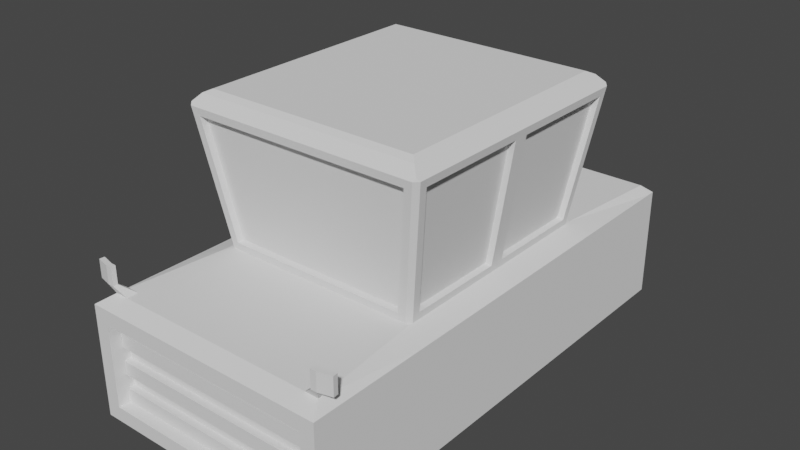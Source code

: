 # Source: car.blend  (saved by Blender 2.92.15; exported with 4.5.12 LTS)
import bpy
from mathutils import Matrix  # noqa: F401  (used for matrix-valued properties, if any)

bpy.ops.wm.read_factory_settings(use_empty=True)
scene = bpy.context.scene
scene.name = 'Scene'

# ---- collections
col_collection = bpy.data.collections.new('Collection'); scene.collection.children.link(col_collection)

# ---- world
world_world = bpy.data.worlds.new('World'); scene.world = world_world
world_world.use_nodes = True; world_world.node_tree.nodes.clear()
_N = world_world.node_tree.nodes; _L = world_world.node_tree.links
n0 = _N.new('ShaderNodeOutputWorld'); n0.name = 'World Output'; n0.location = (300, 300)
n1 = _N.new('ShaderNodeBackground'); n1.name = 'Background'; n1.location = (10, 300)
n1.inputs[0].default_value = (0.05088, 0.05088, 0.05088, 1.0)
_L.new(n1.outputs[0], n0.inputs[0])
n0.is_active_output = True
world_world.color = (0.05088, 0.05088, 0.05088)
world_world.use_sun_shadow = False
world_world.sun_shadow_jitter_overblur = 0.0

# ---- meshes
me_cube_001 = bpy.data.meshes.new('Cube.001')
me_cube_001.from_pydata([(1.965, -4.063, -0.7411), (1.965, -4.063, 0.7411), (2.224, 4.638, -1.0), (2.224, 4.638, 1.0), (0.0, 4.638, -1.0), (0.0, 4.638, 1.0), (0.0, -4.063, -0.7411), (0.0, -4.063, 0.7411), (0.0, 4.502, 1.128), (2.046, 4.502, 1.128), (2.046, -3.777, 1.128), (0.0, -3.777, 1.128), (2.072, -3.469, -1.125), (2.072, 4.043, -1.125), (0.0, -3.469, -1.125), (0.0, 4.043, -1.125), (2.224, -1.888, -1.0), (2.224, 0.2871, -1.0), (2.224, 2.462, -1.0), (2.224, 2.462, 1.0), (2.224, 0.2871, 1.0), (2.224, -1.888, 1.0), (1.833, 0.3622, 1.128), (0.0, 2.432, 1.128), (0.0, -1.725, 1.263), (2.072, -1.591, -1.125), (2.072, 0.2871, -1.125), (2.072, 2.165, -1.125), (0.0, 2.165, -1.125), (0.0, 0.2871, -1.125), (0.0, -1.591, -1.125), (0.0, 0.3622, 3.774), (1.916, 2.471, 3.774), (1.916, 0.3622, 3.774), (2.201, 0.3622, 3.537), (1.916, -1.747, 3.774), (0.0, 2.471, 3.774), (0.0, 2.744, 3.537), (0.0, -2.002, 3.402), (0.0, -1.747, 3.774), (1.758, 2.432, 1.128), (1.833, 2.356, 1.128), (1.833, 2.507, 1.128), (1.833, -1.632, 1.128), (1.641, -1.725, 1.263), (1.833, -1.783, 1.128), (2.201, 2.668, 3.537), (2.125, 2.744, 3.537), (2.157, 2.704, 3.583), (1.967, -2.002, 3.402), (2.201, -1.944, 3.537), (2.157, -1.979, 3.583), (2.224, -3.788, 1.0), (2.224, 4.5, 1.0), (2.125, -2.02, 3.537), (1.758, -1.707, 1.128), (0.0, -1.707, 1.128), (0.0, -2.02, 3.537), (0.0, -1.888, 3.417), (0.0, -1.611, 1.278), (1.967, -1.888, 3.417), (1.641, -1.611, 1.278), (1.854, -1.514, 1.261), (1.854, 0.2282, 1.261), (2.18, 0.2282, 3.404), (2.18, -1.791, 3.404), (1.854, 0.4963, 1.261), (1.854, 2.238, 1.261), (2.18, 2.516, 3.404), (2.18, 0.4963, 3.404), (1.747, -1.514, 1.277), (1.747, 0.2282, 1.277), (2.074, -1.791, 3.42), (2.074, 0.2282, 3.42), (1.747, 2.238, 1.277), (1.747, 0.4963, 1.277), (2.074, 0.4963, 3.42), (2.074, 2.516, 3.42), (1.641, 2.449, 1.263), (0.136, 2.449, 1.263), (0.136, 2.727, 3.402), (1.967, 2.727, 3.402), (0.136, 2.337, 1.278), (0.136, 2.615, 3.416), (1.641, 2.337, 1.278), (1.967, 2.615, 3.416), (2.224, -4.063, 1.0), (2.224, -4.063, -1.0), (0.0, -4.063, -1.0), (0.0, -4.063, 1.0), (0.0, -3.855, 0.7411), (0.0, -3.855, -0.7411), (1.965, -3.855, 0.7411), (1.965, -3.855, -0.7411), (0.0, -3.855, 0.4941), (0.0, -3.855, 0.247), (0.0, -3.855, -1.49e-08), (0.0, -3.855, -0.247), (0.0, -3.855, -0.4941), (1.965, -3.855, 0.4941), (1.965, -3.855, 0.247), (1.965, -3.855, 0.0), (1.965, -3.855, -0.247), (1.965, -3.855, -0.4941), (0.3275, -3.855, -0.7411), (0.655, -3.855, -0.7411), (0.9826, -3.855, -0.7411), (1.31, -3.855, -0.7411), (1.638, -3.855, -0.7411), (1.638, -3.855, 0.7411), (1.31, -3.855, 0.7411), (0.9826, -3.855, 0.7411), (0.655, -3.855, 0.7411), (0.3275, -3.855, 0.7411), (1.638, -3.855, -0.4941), (1.31, -3.855, -0.4941), (0.9826, -3.855, -0.4941), (0.655, -3.855, -0.4941), (0.3275, -3.855, -0.4941), (1.638, -3.855, -0.247), (1.31, -3.855, -0.247), (0.9826, -3.855, -0.247), (0.655, -3.855, -0.247), (0.3275, -3.855, -0.247), (1.638, -3.855, -2.484e-09), (1.31, -3.855, -4.967e-09), (0.9826, -3.855, -7.451e-09), (0.655, -3.855, -9.934e-09), (0.3275, -3.855, -1.242e-08), (1.638, -3.855, 0.247), (1.31, -3.855, 0.247), (0.9826, -3.855, 0.247), (0.655, -3.855, 0.247), (0.3275, -3.855, 0.247), (1.638, -3.855, 0.4941), (1.31, -3.855, 0.4941), (0.9826, -3.855, 0.4941), (0.655, -3.855, 0.4941), (0.3275, -3.855, 0.4941), (0.3275, -3.73, 0.7411), (0.0, -3.73, 0.7411), (0.0, -3.73, 0.4941), (0.0, -3.73, 0.247), (0.0, -3.73, -1.49e-08), (0.0, -3.73, -0.247), (0.0, -3.73, -0.4941), (1.965, -3.73, 0.7411), (1.965, -3.73, 0.4941), (1.965, -3.73, 0.247), (1.965, -3.73, 0.0), (1.965, -3.73, -0.247), (1.965, -3.73, -0.4941), (1.638, -3.73, 0.7411), (1.31, -3.73, 0.7411), (0.9826, -3.73, 0.7411), (0.655, -3.73, 0.7411), (0.3275, -3.73, -0.4941), (1.638, -3.73, -0.4941), (1.31, -3.73, -0.4941), (0.9826, -3.73, -0.4941), (0.655, -3.73, -0.4941), (0.3275, -3.73, -0.247), (1.638, -3.73, -0.247), (1.31, -3.73, -0.247), (0.9826, -3.73, -0.247), (0.655, -3.73, -0.247), (0.3275, -3.73, -1.242e-08), (1.638, -3.73, -2.484e-09), (1.31, -3.73, -4.967e-09), (0.9826, -3.73, -7.451e-09), (0.655, -3.73, -9.934e-09), (0.3275, -3.73, 0.247), (1.638, -3.73, 0.247), (1.31, -3.73, 0.247), (0.9826, -3.73, 0.247), (0.655, -3.73, 0.247), (0.3275, -3.73, 0.4941), (1.638, -3.73, 0.4941), (1.31, -3.73, 0.4941), (0.9826, -3.73, 0.4941), (0.655, -3.73, 0.4941), (2.024, -3.568, 1.128), (1.8, -3.777, 1.128), (1.808, -3.575, 1.128), (2.111, -3.765, 1.315), (2.099, -3.86, 1.292), (1.993, -3.86, 1.292), (1.997, -3.773, 1.292), (2.111, -3.765, 1.587), (2.099, -3.86, 1.61), (1.993, -3.86, 1.61), (1.997, -3.773, 1.61), (2.307, -3.717, 1.315), (2.339, -3.802, 1.292), (2.307, -3.717, 1.587), (2.339, -3.802, 1.61), (2.089, -3.771, 1.292), (2.089, -3.771, 1.61), (2.33, -3.712, 1.292), (2.33, -3.712, 1.61), (2.117, -3.79, 1.315), (2.117, -3.79, 1.587), (2.314, -3.742, 1.315), (2.314, -3.742, 1.587), (2.031, 2.586, 3.717), (2.031, 0.3622, 3.717), (2.031, -1.862, 3.717), (0.0, 2.586, 3.717), (0.0, -1.862, 3.717)], [(41, 42)], [(4, 5, 3, 2), (87, 16, 21, 52, 86), (4, 2, 13, 15), (1, 7, 90, 113, 112, 111, 110, 109, 92), (3, 5, 8, 9), (49, 38, 58, 60), (89, 86, 10, 182, 11), (80, 81, 85, 83), (30, 25, 12, 14), (16, 87, 12, 25), (87, 88, 14, 12), (2, 18, 27, 13), (18, 17, 26, 27), (17, 16, 25, 26), (15, 13, 27, 28), (28, 27, 26, 29), (29, 26, 25, 30), (67, 68, 77, 74), (45, 55, 56, 11, 182, 183, 181), (2, 3, 53, 19, 18), (18, 19, 20, 17), (17, 20, 21, 16), (65, 62, 70, 72), (207, 204, 48, 47, 37), (33, 31, 39, 35), (57, 54, 51, 206, 208), (204, 205, 34, 46, 48), (205, 206, 51, 50, 34), (32, 36, 31, 33), (46, 47, 48), (54, 50, 51), (46, 41, 40, 47), (54, 55, 43, 50), (9, 8, 23, 40, 42), (45, 181, 10, 21), (86, 52, 10), (21, 10, 52), (43, 55, 45), (45, 21, 43), (20, 22, 43, 21), (20, 19, 41, 22), (42, 40, 41, 19), (9, 42, 53), (42, 19, 53), (3, 9, 53), (49, 44, 55, 54), (44, 24, 56, 55), (38, 49, 54, 57), (59, 61, 60, 58), (44, 49, 60, 61), (24, 44, 61, 59), (43, 22, 63, 62), (22, 34, 64, 63), (34, 50, 65, 64), (50, 43, 62, 65), (22, 41, 67, 66), (41, 46, 68, 67), (46, 34, 69, 68), (34, 22, 66, 69), (70, 71, 73, 72), (75, 74, 77, 76), (66, 67, 74, 75), (63, 64, 73, 71), (68, 69, 76, 77), (62, 63, 71, 70), (69, 66, 75, 76), (64, 65, 72, 73), (40, 23, 79, 78), (23, 37, 80, 79), (37, 47, 81, 80), (47, 40, 78, 81), (84, 82, 83, 85), (78, 79, 82, 84), (79, 80, 83, 82), (81, 78, 84, 85), (1, 0, 87, 86), (0, 6, 88, 87), (7, 1, 86, 89), (0, 1, 92, 99, 100, 101, 102, 103, 93), (6, 0, 93, 108, 107, 106, 105, 104, 91), (125, 124, 167, 168), (161, 144, 145, 156, 160, 159, 158, 157, 151, 150, 162, 163, 164, 165), (171, 142, 143, 166, 170, 169, 168, 167, 149, 148, 172, 173, 174, 175), (139, 140, 141, 176, 180, 179, 178, 177, 147, 146, 152, 153, 154, 155), (101, 100, 148, 149), (114, 103, 151, 157), (136, 135, 178, 179), (128, 96, 97, 123, 122, 121, 120, 119, 102, 101, 124, 125, 126, 127), (98, 118, 156, 145), (138, 94, 95, 133, 132, 131, 130, 129, 100, 99, 134, 135, 136, 137), (124, 101, 149, 167), (118, 98, 91, 104, 105, 106, 107, 108, 93, 103, 114, 115, 116, 117), (137, 136, 179, 180), (126, 125, 168, 169), (115, 114, 157, 158), (138, 137, 180, 176), (103, 102, 150, 151), (127, 126, 169, 170), (113, 90, 140, 139), (116, 115, 158, 159), (128, 127, 170, 166), (117, 116, 159, 160), (133, 95, 142, 171), (118, 117, 160, 156), (100, 129, 172, 148), (123, 97, 144, 161), (129, 130, 173, 172), (102, 119, 162, 150), (130, 131, 174, 173), (119, 120, 163, 162), (92, 109, 152, 146), (131, 132, 175, 174), (120, 121, 164, 163), (109, 110, 153, 152), (132, 133, 171, 175), (121, 122, 165, 164), (110, 111, 154, 153), (94, 138, 176, 141), (122, 123, 161, 165), (111, 112, 155, 154), (134, 99, 147, 177), (99, 92, 146, 147), (96, 128, 166, 143), (112, 113, 139, 155), (135, 134, 177, 178), (187, 186, 190, 191), (183, 182, 186, 187), (10, 181, 196, 185), (181, 183, 187, 196), (182, 10, 185, 186), (197, 191, 190, 189), (185, 196, 198, 193), (196, 187, 191, 197), (186, 185, 189, 190), (193, 198, 199, 195), (184, 188, 201, 200), (197, 189, 195, 199), (189, 185, 193, 195), (188, 184, 196, 197), (192, 194, 199, 198), (184, 192, 198, 196), (194, 188, 197, 199), (200, 201, 203, 202), (188, 194, 203, 201), (194, 192, 202, 203), (192, 184, 200, 202), (32, 33, 205, 204), (33, 35, 206, 205), (36, 32, 204, 207), (35, 39, 208, 206)])
_uv = me_cube_001.uv_layers.new(name='UVMap')
_uv.uv.foreach_set('vector', [0.375, 0.375, 0.625, 0.375, 0.625, 0.5, 0.375, 0.5, 0.375, 0.75, 0.375, 0.6875, 0.625, 0.6875, 0.0, 0.0, 0.625, 0.75, 0.375, 0.375, 0.375, 0.5, 0.375, 0.5, 0.375, 0.375, 0.5926, 0.7645, 0.5926, 0.875, 0.5926, 0.875, 0.5926, 0.8566, 0.5926, 0.8382, 0.5926, 0.8198, 0.5926, 0.8014, 0.5926, 0.783, 0.5926, 0.7645, 0.625, 0.5, 0.625, 0.375, 0.625, 0.375, 0.625, 0.5, 0.6373, 0.6875, 0.75, 0.6875, 0.75, 0.6875, 0.6373, 0.6875, 0.625, 0.875, 0.625, 0.75, 0.625, 0.75, 0.625, 0.765, 0.625, 0.875, 0.742, 0.5625, 0.6373, 0.5625, 0.6373, 0.5625, 0.742, 0.5625, 0.25, 0.6875, 0.375, 0.6875, 0.375, 0.75, 0.25, 0.75, 0.375, 0.6875, 0.375, 0.75, 0.375, 0.75, 0.375, 0.6875, 0.375, 0.75, 0.375, 0.875, 0.375, 0.875, 0.375, 0.75, 0.375, 0.5, 0.375, 0.5625, 0.375, 0.5625, 0.375, 0.5, 0.375, 0.5625, 0.375, 0.625, 0.375, 0.625, 0.375, 0.5625, 0.375, 0.625, 0.375, 0.6875, 0.375, 0.6875, 0.375, 0.625, 0.25, 0.5, 0.375, 0.5, 0.375, 0.5625, 0.25, 0.5625, 0.25, 0.5625, 0.375, 0.5625, 0.375, 0.625, 0.25, 0.625, 0.25, 0.625, 0.375, 0.625, 0.375, 0.6875, 0.25, 0.6875, 0.625, 0.5687, 0.625, 0.5681, 0.625, 0.5681, 0.625, 0.5687, 0.625, 0.6898, 0.6296, 0.6875, 0.75, 0.6875, 0.75, 0.75, 0.64, 0.75, 0.6385, 0.7439, 0.625, 0.7437, 0.375, 0.5, 0.625, 0.5, 0.0, 0.0, 0.625, 0.5625, 0.375, 0.5625, 0.375, 0.5625, 0.625, 0.5625, 0.625, 0.625, 0.375, 0.625, 0.375, 0.625, 0.625, 0.625, 0.625, 0.6875, 0.375, 0.6875, 0.625, 0.6819, 0.625, 0.6813, 0.625, 0.6813, 0.625, 0.6819, 0.75, 0.5672, 0.6352, 0.5672, 0.6276, 0.5637, 0.6293, 0.5625, 0.75, 0.5625, 0.6417, 0.625, 0.75, 0.625, 0.75, 0.6798, 0.6417, 0.6798, 0.75, 0.6875, 0.6293, 0.6875, 0.6276, 0.6863, 0.6352, 0.6828, 0.75, 0.6828, 0.6352, 0.5672, 0.6352, 0.625, 0.625, 0.625, 0.625, 0.5645, 0.6276, 0.5637, 0.6352, 0.625, 0.6352, 0.6828, 0.6276, 0.6863, 0.625, 0.6855, 0.625, 0.625, 0.6417, 0.5702, 0.75, 0.5702, 0.75, 0.625, 0.6417, 0.625, 0.625, 0.5645, 0.625, 0.5625, 0.6276, 0.5637, 0.6293, 0.6875, 0.625, 0.6875, 0.6276, 0.6863, 0.625, 0.5645, 0.625, 0.5648, 0.6296, 0.5625, 0.6293, 0.5625, 0.6293, 0.6875, 0.6296, 0.6875, 0.625, 0.6852, 0.625, 0.6855, 0.625, 0.5, 0.75, 0.5, 0.75, 0.5625, 0.6296, 0.5625, 0.625, 0.5602, 0.625, 0.6898, 0.625, 0.7437, 0.625, 0.75, 0.0, 0.0, 0.625, 0.75, 0.0, 0.0, 0.625, 0.75, 0.625, 0.6875, 0.625, 0.75, 0.0, 0.0, 0.0, 0.0, 0.6296, 0.6875, 0.625, 0.6898, 0.625, 0.6898, 0.0, 0.0, 0.0, 0.0, 0.625, 0.625, 0.625, 0.625, 0.625, 0.6852, 0.0, 0.0, 0.625, 0.625, 0.625, 0.5625, 0.625, 0.5648, 0.625, 0.625, 0.625, 0.5602, 0.6296, 0.5625, 0.625, 0.5648, 0.625, 0.5625, 0.625, 0.5, 0.625, 0.5602, 0.0, 0.0, 0.625, 0.5602, 0.625, 0.5625, 0.0, 0.0, 0.625, 0.5, 0.625, 0.5, 0.0, 0.0, 0.6373, 0.6875, 0.6386, 0.6875, 0.6296, 0.6875, 0.6293, 0.6875, 0.6386, 0.6875, 0.75, 0.6875, 0.75, 0.6875, 0.6296, 0.6875, 0.75, 0.6875, 0.6373, 0.6875, 0.6293, 0.6875, 0.75, 0.6875, 0.75, 0.6875, 0.6386, 0.6875, 0.6373, 0.6875, 0.75, 0.6875, 0.6386, 0.6875, 0.6373, 0.6875, 0.6373, 0.6875, 0.6386, 0.6875, 0.75, 0.6875, 0.6386, 0.6875, 0.6386, 0.6875, 0.75, 0.6875, 0.625, 0.6852, 0.625, 0.625, 0.625, 0.6289, 0.625, 0.6813, 0.625, 0.625, 0.625, 0.625, 0.625, 0.6286, 0.625, 0.6289, 0.625, 0.625, 0.625, 0.6855, 0.625, 0.6819, 0.625, 0.6286, 0.625, 0.6855, 0.625, 0.6852, 0.625, 0.6813, 0.625, 0.6819, 0.625, 0.625, 0.625, 0.5648, 0.625, 0.5687, 0.625, 0.6211, 0.625, 0.5648, 0.625, 0.5645, 0.625, 0.5681, 0.625, 0.5687, 0.625, 0.5645, 0.625, 0.625, 0.625, 0.6214, 0.625, 0.5681, 0.625, 0.625, 0.625, 0.625, 0.625, 0.6211, 0.625, 0.6214, 0.625, 0.6813, 0.625, 0.6289, 0.625, 0.6286, 0.625, 0.6819, 0.625, 0.6211, 0.625, 0.5687, 0.625, 0.5681, 0.625, 0.6214, 0.625, 0.6211, 0.625, 0.5687, 0.625, 0.5687, 0.625, 0.6211, 0.625, 0.6289, 0.625, 0.6286, 0.625, 0.6286, 0.625, 0.6289, 0.625, 0.5681, 0.625, 0.6214, 0.625, 0.6214, 0.625, 0.5681, 0.625, 0.6813, 0.625, 0.6289, 0.625, 0.6289, 0.625, 0.6813, 0.625, 0.6214, 0.625, 0.6211, 0.625, 0.6211, 0.625, 0.6214, 0.625, 0.6286, 0.625, 0.6819, 0.625, 0.6819, 0.625, 0.6286, 0.6296, 0.5625, 0.75, 0.5625, 0.741, 0.5625, 0.6387, 0.5625, 0.75, 0.5625, 0.75, 0.5625, 0.742, 0.5625, 0.741, 0.5625, 0.75, 0.5625, 0.6293, 0.5625, 0.6373, 0.5625, 0.742, 0.5625, 0.6293, 0.5625, 0.6296, 0.5625, 0.6387, 0.5625, 0.6373, 0.5625, 0.6387, 0.5625, 0.741, 0.5625, 0.742, 0.5625, 0.6373, 0.5625, 0.6387, 0.5625, 0.741, 0.5625, 0.741, 0.5625, 0.6387, 0.5625, 0.741, 0.5625, 0.742, 0.5625, 0.742, 0.5625, 0.741, 0.5625, 0.6373, 0.5625, 0.6387, 0.5625, 0.6387, 0.5625, 0.6373, 0.5625, 0.5926, 0.7645, 0.4074, 0.7645, 0.375, 0.75, 0.625, 0.75, 0.4074, 0.7645, 0.4074, 0.875, 0.375, 0.875, 0.375, 0.75, 0.5926, 0.875, 0.5926, 0.7645, 0.625, 0.75, 0.625, 0.875, 0.4074, 0.7645, 0.5926, 0.7645, 0.5926, 0.7645, 0.5618, 0.7645, 0.5309, 0.7645, 0.5, 0.7645, 0.4691, 0.7645, 0.4382, 0.7645, 0.4074, 0.7645, 0.4074, 0.875, 0.4074, 0.7645, 0.4074, 0.7645, 0.4074, 0.783, 0.4074, 0.8014, 0.4074, 0.8198, 0.4074, 0.8382, 0.4074, 0.8566, 0.4074, 0.875, 0.5, 0.8014, 0.5, 0.783, 0.5, 0.783, 0.5, 0.8014, 0.4691, 0.8566, 0.4691, 0.875, 0.4382, 0.875, 0.4382, 0.8566, 0.4382, 0.8382, 0.4382, 0.8198, 0.4382, 0.8014, 0.4382, 0.783, 0.4382, 0.7645, 0.4691, 0.7645, 0.4691, 0.783, 0.4691, 0.8014, 0.4691, 0.8198, 0.4691, 0.8382, 0.5309, 0.8566, 0.5309, 0.875, 0.5, 0.875, 0.5, 0.8566, 0.5, 0.8382, 0.5, 0.8198, 0.5, 0.8014, 0.5, 0.783, 0.5, 0.7645, 0.5309, 0.7645, 0.5309, 0.783, 0.5309, 0.8014, 0.5309, 0.8198, 0.5309, 0.8382, 0.5926, 0.8566, 0.5926, 0.875, 0.5618, 0.875, 0.5618, 0.8566, 0.5618, 0.8382, 0.5618, 0.8198, 0.5618, 0.8014, 0.5618, 0.783, 0.5618, 0.7645, 0.5926, 0.7645, 0.5926, 0.783, 0.5926, 0.8014, 0.5926, 0.8198, 0.5926, 0.8382, 0.5, 0.7645, 0.5309, 0.7645, 0.5309, 0.7645, 0.5, 0.7645, 0.4382, 0.783, 0.4382, 0.7645, 0.4382, 0.7645, 0.4382, 0.783, 0.5618, 0.8198, 0.5618, 0.8014, 0.5618, 0.8014, 0.5618, 0.8198, 0.5, 0.8566, 0.5, 0.875, 0.4691, 0.875, 0.4691, 0.8566, 0.4691, 0.8382, 0.4691, 0.8198, 0.4691, 0.8014, 0.4691, 0.783, 0.4691, 0.7645, 0.5, 0.7645, 0.5, 0.783, 0.5, 0.8014, 0.5, 0.8198, 0.5, 0.8382, 0.4382, 0.875, 0.4382, 0.8566, 0.4382, 0.8566, 0.4382, 0.875, 0.5618, 0.8566, 0.5618, 0.875, 0.5309, 0.875, 0.5309, 0.8566, 0.5309, 0.8382, 0.5309, 0.8198, 0.5309, 0.8014, 0.5309, 0.783, 0.5309, 0.7645, 0.5618, 0.7645, 0.5618, 0.783, 0.5618, 0.8014, 0.5618, 0.8198, 0.5618, 0.8382, 0.5, 0.783, 0.5, 0.7645, 0.5, 0.7645, 0.5, 0.783, 0.4382, 0.8566, 0.4382, 0.875, 0.4074, 0.875, 0.4074, 0.8566, 0.4074, 0.8382, 0.4074, 0.8198, 0.4074, 0.8014, 0.4074, 0.783, 0.4074, 0.7645, 0.4382, 0.7645, 0.4382, 0.783, 0.4382, 0.8014, 0.4382, 0.8198, 0.4382, 0.8382, 0.5618, 0.8382, 0.5618, 0.8198, 0.5618, 0.8198, 0.5618, 0.8382, 0.5, 0.8198, 0.5, 0.8014, 0.5, 0.8014, 0.5, 0.8198, 0.4382, 0.8014, 0.4382, 0.783, 0.4382, 0.783, 0.4382, 0.8014, 0.5618, 0.8566, 0.5618, 0.8382, 0.5618, 0.8382, 0.5618, 0.8566, 0.4382, 0.7645, 0.4691, 0.7645, 0.4691, 0.7645, 0.4382, 0.7645, 0.5, 0.8382, 0.5, 0.8198, 0.5, 0.8198, 0.5, 0.8382, 0.5926, 0.8566, 0.5926, 0.875, 0.5926, 0.875, 0.5926, 0.8566, 0.4382, 0.8198, 0.4382, 0.8014, 0.4382, 0.8014, 0.4382, 0.8198, 0.5, 0.8566, 0.5, 0.8382, 0.5, 0.8382, 0.5, 0.8566, 0.4382, 0.8382, 0.4382, 0.8198, 0.4382, 0.8198, 0.4382, 0.8382, 0.5309, 0.8566, 0.5309, 0.875, 0.5309, 0.875, 0.5309, 0.8566, 0.4382, 0.8566, 0.4382, 0.8382, 0.4382, 0.8382, 0.4382, 0.8566, 0.5309, 0.7645, 0.5309, 0.783, 0.5309, 0.783, 0.5309, 0.7645, 0.4691, 0.8566, 0.4691, 0.875, 0.4691, 0.875, 0.4691, 0.8566, 0.5309, 0.783, 0.5309, 0.8014, 0.5309, 0.8014, 0.5309, 0.783, 0.4691, 0.7645, 0.4691, 0.783, 0.4691, 0.783, 0.4691, 0.7645, 0.5309, 0.8014, 0.5309, 0.8198, 0.5309, 0.8198, 0.5309, 0.8014, 0.4691, 0.783, 0.4691, 0.8014, 0.4691, 0.8014, 0.4691, 0.783, 0.5926, 0.7645, 0.5926, 0.783, 0.5926, 0.783, 0.5926, 0.7645, 0.5309, 0.8198, 0.5309, 0.8382, 0.5309, 0.8382, 0.5309, 0.8198, 0.4691, 0.8014, 0.4691, 0.8198, 0.4691, 0.8198, 0.4691, 0.8014, 0.5926, 0.783, 0.5926, 0.8014, 0.5926, 0.8014, 0.5926, 0.783, 0.5309, 0.8382, 0.5309, 0.8566, 0.5309, 0.8566, 0.5309, 0.8382, 0.4691, 0.8198, 0.4691, 0.8382, 0.4691, 0.8382, 0.4691, 0.8198, 0.5926, 0.8014, 0.5926, 0.8198, 0.5926, 0.8198, 0.5926, 0.8014, 0.5618, 0.875, 0.5618, 0.8566, 0.5618, 0.8566, 0.5618, 0.875, 0.4691, 0.8382, 0.4691, 0.8566, 0.4691, 0.8566, 0.4691, 0.8382, 0.5926, 0.8198, 0.5926, 0.8382, 0.5926, 0.8382, 0.5926, 0.8198, 0.5618, 0.783, 0.5618, 0.7645, 0.5618, 0.7645, 0.5618, 0.783, 0.5618, 0.7645, 0.5926, 0.7645, 0.5926, 0.7645, 0.5618, 0.7645, 0.5, 0.875, 0.5, 0.8566, 0.5, 0.8566, 0.5, 0.875, 0.5926, 0.8382, 0.5926, 0.8566, 0.5926, 0.8566, 0.5926, 0.8382, 0.5618, 0.8014, 0.5618, 0.783, 0.5618, 0.783, 0.5618, 0.8014, 0.6385, 0.7439, 0.64, 0.75, 0.64, 0.75, 0.6385, 0.7439, 0.6385, 0.7439, 0.64, 0.75, 0.64, 0.75, 0.6385, 0.7439, 0.625, 0.75, 0.625, 0.7437, 0.625, 0.7437, 0.625, 0.75, 0.625, 0.7437, 0.6385, 0.7439, 0.6385, 0.7439, 0.625, 0.7437, 0.625, 0.765, 0.625, 0.75, 0.625, 0.75, 0.625, 0.765, 0.625, 0.7437, 0.6385, 0.7439, 0.64, 0.75, 0.625, 0.75, 0.625, 0.75, 0.625, 0.7437, 0.625, 0.7437, 0.625, 0.75, 0.625, 0.7437, 0.6385, 0.7439, 0.6385, 0.7439, 0.625, 0.7437, 0.625, 0.765, 0.625, 0.75, 0.625, 0.75, 0.625, 0.765, 0.625, 0.75, 0.625, 0.7437, 0.625, 0.7437, 0.625, 0.75, 0.625, 0.7437, 0.625, 0.7437, 0.625, 0.7437, 0.625, 0.7437, 0.625, 0.7437, 0.625, 0.75, 0.625, 0.75, 0.625, 0.7437, 0.625, 0.75, 0.625, 0.75, 0.625, 0.75, 0.625, 0.75, 0.625, 0.7437, 0.625, 0.7437, 0.625, 0.7437, 0.625, 0.7437, 0.625, 0.7437, 0.625, 0.7437, 0.625, 0.7437, 0.625, 0.7437, 0.625, 0.7437, 0.625, 0.7437, 0.625, 0.7437, 0.625, 0.7437, 0.625, 0.7437, 0.625, 0.7437, 0.625, 0.7437, 0.625, 0.7437, 0.625, 0.7437, 0.625, 0.7437, 0.625, 0.7437, 0.625, 0.7437, 0.625, 0.7437, 0.625, 0.7437, 0.625, 0.7437, 0.625, 0.7437, 0.625, 0.7437, 0.625, 0.7437, 0.625, 0.7437, 0.625, 0.7437, 0.625, 0.7437, 0.625, 0.7437, 0.625, 0.7437, 0.625, 0.7437, 0.6417, 0.5702, 0.6417, 0.625, 0.6352, 0.625, 0.6352, 0.5672, 0.6417, 0.625, 0.6417, 0.6798, 0.6352, 0.6828, 0.6352, 0.625, 0.75, 0.5702, 0.6417, 0.5702, 0.6352, 0.5672, 0.75, 0.5672, 0.6417, 0.6798, 0.75, 0.6798, 0.75, 0.6828, 0.6352, 0.6828])
me_cube_001.use_remesh_fix_poles = True
me_cube_001.use_remesh_preserve_attributes = False
me_cube_001.use_mirror_vertex_groups = False
me_cube_001.update()

# ---- objects
ob_cube = bpy.data.objects.new('Cube', me_cube_001)

# ---- transforms, parenting, visibility, modifiers, constraints
ob_cube.location = (0.0, 0.0, 1.68)
ob_cube.lineart.crease_threshold = 0.0
_m = ob_cube.modifiers.new('Mirror', 'MIRROR')
_m.use_clip = True

# ---- collection membership
col_collection.objects.link(ob_cube)

# ---- scene / render settings (as saved in the file)
scene.frame_start = 1; scene.frame_end = 250; scene.frame_set(1)
scene.render.engine = 'BLENDER_EEVEE_NEXT'
scene.cycles.use_denoising = False
scene.cycles.samples = 128
scene.cycles.sampling_pattern = 'TABULATED_SOBOL'
scene.cycles.use_adaptive_sampling = False
scene.cycles.use_light_tree = False
scene.view_settings.view_transform = 'Filmic'
bpy.context.view_layer.update()

# ---- added for rendering (the .blend has no active camera and no usable light): camera, sun
cam_auto = bpy.data.cameras.new('AutoCamera')
cam_auto.lens = 50.0
cam_auto.sensor_width = 36.0
cam_auto.clip_end = 1000.0
ob_auto_camera = bpy.data.objects.new('AutoCamera', cam_auto)
scene.collection.objects.link(ob_auto_camera)
ob_auto_camera.location = (10.2027, -11.9561, 11.1668)
ob_auto_camera.rotation_euler = (1.09748, -7.21219e-08, 0.694738)
scene.camera = ob_auto_camera
light_auto_sun = bpy.data.lights.new('AutoSun', 'SUN')
light_auto_sun.energy = 3.0
light_auto_sun.angle = 0.0523599
ob_auto_sun = bpy.data.objects.new('AutoSun', light_auto_sun)
scene.collection.objects.link(ob_auto_sun)
ob_auto_sun.rotation_euler = (0.872665, 0.174533, 0.523599)
bpy.context.view_layer.update()
